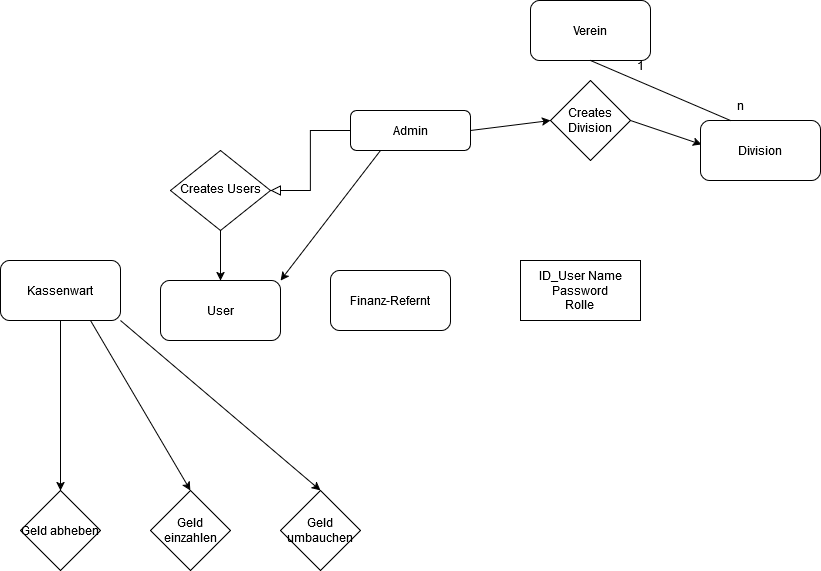

The diagram above was exported from draw.io. Its source (the exported page's mxGraphModel, read from the mxfile embedded in the PNG):
<mxGraphModel dx="991" dy="530" grid="1" gridSize="10" guides="1" tooltips="1" connect="1" arrows="1" fold="1" page="1" pageScale="1" pageWidth="827" pageHeight="1169" math="0" shadow="0">
  <root>
    <mxCell id="WIyWlLk6GJQsqaUBKTNV-0" />
    <mxCell id="WIyWlLk6GJQsqaUBKTNV-1" parent="WIyWlLk6GJQsqaUBKTNV-0" />
    <mxCell id="WIyWlLk6GJQsqaUBKTNV-2" value="" style="rounded=0;html=1;jettySize=auto;orthogonalLoop=1;fontSize=11;endArrow=block;endFill=0;endSize=8;strokeWidth=1;shadow=0;labelBackgroundColor=none;edgeStyle=orthogonalEdgeStyle;" parent="WIyWlLk6GJQsqaUBKTNV-1" source="WIyWlLk6GJQsqaUBKTNV-3" target="WIyWlLk6GJQsqaUBKTNV-6" edge="1">
      <mxGeometry relative="1" as="geometry" />
    </mxCell>
    <mxCell id="WIyWlLk6GJQsqaUBKTNV-3" value="Admin" style="rounded=1;whiteSpace=wrap;html=1;fontSize=12;glass=0;strokeWidth=1;shadow=0;" parent="WIyWlLk6GJQsqaUBKTNV-1" vertex="1">
      <mxGeometry x="350" y="120" width="120" height="40" as="geometry" />
    </mxCell>
    <mxCell id="WIyWlLk6GJQsqaUBKTNV-6" value="Creates Users" style="rhombus;whiteSpace=wrap;html=1;shadow=0;fontFamily=Helvetica;fontSize=12;align=center;strokeWidth=1;spacing=6;spacingTop=-4;" parent="WIyWlLk6GJQsqaUBKTNV-1" vertex="1">
      <mxGeometry x="170" y="160" width="100" height="80" as="geometry" />
    </mxCell>
    <mxCell id="JH6DdeGn8HoN8JoAJNj0-0" value="&lt;div&gt;ID_User Name&lt;/div&gt;&lt;div&gt;Password&lt;br&gt;&lt;/div&gt;&lt;div&gt;Rolle&lt;br&gt;&lt;/div&gt;" style="rounded=0;whiteSpace=wrap;html=1;" vertex="1" parent="WIyWlLk6GJQsqaUBKTNV-1">
      <mxGeometry x="520" y="270" width="120" height="60" as="geometry" />
    </mxCell>
    <mxCell id="JH6DdeGn8HoN8JoAJNj0-2" value="" style="endArrow=classic;html=1;rounded=0;entryX=0.5;entryY=0;entryDx=0;entryDy=0;" edge="1" parent="WIyWlLk6GJQsqaUBKTNV-1">
      <mxGeometry width="50" height="50" relative="1" as="geometry">
        <mxPoint x="220" y="240" as="sourcePoint" />
        <mxPoint x="220" y="290" as="targetPoint" />
      </mxGeometry>
    </mxCell>
    <mxCell id="JH6DdeGn8HoN8JoAJNj0-3" value="Finanz-Refernt" style="rounded=1;whiteSpace=wrap;html=1;" vertex="1" parent="WIyWlLk6GJQsqaUBKTNV-1">
      <mxGeometry x="330" y="280" width="120" height="60" as="geometry" />
    </mxCell>
    <mxCell id="JH6DdeGn8HoN8JoAJNj0-4" value="&lt;div&gt;Creates &lt;br&gt;&lt;/div&gt;&lt;div&gt;Division&lt;br&gt;&lt;/div&gt;" style="rhombus;whiteSpace=wrap;html=1;" vertex="1" parent="WIyWlLk6GJQsqaUBKTNV-1">
      <mxGeometry x="550" y="90" width="80" height="80" as="geometry" />
    </mxCell>
    <mxCell id="JH6DdeGn8HoN8JoAJNj0-5" value="" style="endArrow=classic;html=1;rounded=0;entryX=0;entryY=0.5;entryDx=0;entryDy=0;exitX=1;exitY=0.5;exitDx=0;exitDy=0;" edge="1" parent="WIyWlLk6GJQsqaUBKTNV-1" source="WIyWlLk6GJQsqaUBKTNV-3" target="JH6DdeGn8HoN8JoAJNj0-4">
      <mxGeometry width="50" height="50" relative="1" as="geometry">
        <mxPoint x="280" y="120" as="sourcePoint" />
        <mxPoint x="330" y="70" as="targetPoint" />
      </mxGeometry>
    </mxCell>
    <mxCell id="JH6DdeGn8HoN8JoAJNj0-6" value="Division" style="rounded=1;whiteSpace=wrap;html=1;" vertex="1" parent="WIyWlLk6GJQsqaUBKTNV-1">
      <mxGeometry x="700" y="130" width="120" height="60" as="geometry" />
    </mxCell>
    <mxCell id="JH6DdeGn8HoN8JoAJNj0-7" value="" style="endArrow=classic;html=1;rounded=0;entryX=0.008;entryY=0.4;entryDx=0;entryDy=0;entryPerimeter=0;exitX=1;exitY=0.5;exitDx=0;exitDy=0;" edge="1" parent="WIyWlLk6GJQsqaUBKTNV-1" source="JH6DdeGn8HoN8JoAJNj0-4" target="JH6DdeGn8HoN8JoAJNj0-6">
      <mxGeometry width="50" height="50" relative="1" as="geometry">
        <mxPoint x="430" y="160" as="sourcePoint" />
        <mxPoint x="480" y="110" as="targetPoint" />
      </mxGeometry>
    </mxCell>
    <mxCell id="JH6DdeGn8HoN8JoAJNj0-8" value="Kassenwart" style="rounded=1;whiteSpace=wrap;html=1;" vertex="1" parent="WIyWlLk6GJQsqaUBKTNV-1">
      <mxGeometry y="270" width="120" height="60" as="geometry" />
    </mxCell>
    <mxCell id="JH6DdeGn8HoN8JoAJNj0-10" value="Verein" style="rounded=1;whiteSpace=wrap;html=1;" vertex="1" parent="WIyWlLk6GJQsqaUBKTNV-1">
      <mxGeometry x="530" y="10" width="120" height="60" as="geometry" />
    </mxCell>
    <mxCell id="JH6DdeGn8HoN8JoAJNj0-11" value="" style="endArrow=none;html=1;rounded=0;entryX=0.5;entryY=1;entryDx=0;entryDy=0;exitX=0.25;exitY=0;exitDx=0;exitDy=0;" edge="1" parent="WIyWlLk6GJQsqaUBKTNV-1" source="JH6DdeGn8HoN8JoAJNj0-6" target="JH6DdeGn8HoN8JoAJNj0-10">
      <mxGeometry width="50" height="50" relative="1" as="geometry">
        <mxPoint x="35" y="130" as="sourcePoint" />
        <mxPoint x="85" y="80" as="targetPoint" />
      </mxGeometry>
    </mxCell>
    <mxCell id="JH6DdeGn8HoN8JoAJNj0-14" value="n" style="text;html=1;align=center;verticalAlign=middle;whiteSpace=wrap;rounded=0;" vertex="1" parent="WIyWlLk6GJQsqaUBKTNV-1">
      <mxGeometry x="710" y="100" width="60" height="30" as="geometry" />
    </mxCell>
    <mxCell id="JH6DdeGn8HoN8JoAJNj0-15" value="1" style="text;html=1;align=center;verticalAlign=middle;whiteSpace=wrap;rounded=0;" vertex="1" parent="WIyWlLk6GJQsqaUBKTNV-1">
      <mxGeometry x="610" y="60" width="60" height="30" as="geometry" />
    </mxCell>
    <mxCell id="JH6DdeGn8HoN8JoAJNj0-16" value="" style="endArrow=classic;html=1;rounded=0;exitX=0.5;exitY=1;exitDx=0;exitDy=0;entryX=0.5;entryY=0;entryDx=0;entryDy=0;" edge="1" parent="WIyWlLk6GJQsqaUBKTNV-1" source="JH6DdeGn8HoN8JoAJNj0-8" target="JH6DdeGn8HoN8JoAJNj0-19">
      <mxGeometry width="50" height="50" relative="1" as="geometry">
        <mxPoint x="195" y="410" as="sourcePoint" />
        <mxPoint x="195" y="500" as="targetPoint" />
      </mxGeometry>
    </mxCell>
    <mxCell id="JH6DdeGn8HoN8JoAJNj0-17" value="User" style="rounded=1;whiteSpace=wrap;html=1;" vertex="1" parent="WIyWlLk6GJQsqaUBKTNV-1">
      <mxGeometry x="160" y="290" width="120" height="60" as="geometry" />
    </mxCell>
    <mxCell id="JH6DdeGn8HoN8JoAJNj0-18" value="" style="endArrow=classic;html=1;rounded=0;exitX=0.25;exitY=1;exitDx=0;exitDy=0;entryX=1;entryY=0;entryDx=0;entryDy=0;" edge="1" parent="WIyWlLk6GJQsqaUBKTNV-1" source="WIyWlLk6GJQsqaUBKTNV-3" target="JH6DdeGn8HoN8JoAJNj0-17">
      <mxGeometry width="50" height="50" relative="1" as="geometry">
        <mxPoint x="340" y="230" as="sourcePoint" />
        <mxPoint x="390" y="180" as="targetPoint" />
      </mxGeometry>
    </mxCell>
    <mxCell id="JH6DdeGn8HoN8JoAJNj0-19" value="&lt;div&gt;Geld abheben&lt;/div&gt;" style="rhombus;whiteSpace=wrap;html=1;" vertex="1" parent="WIyWlLk6GJQsqaUBKTNV-1">
      <mxGeometry x="20" y="500" width="80" height="80" as="geometry" />
    </mxCell>
    <mxCell id="JH6DdeGn8HoN8JoAJNj0-20" value="Geld einzahlen" style="rhombus;whiteSpace=wrap;html=1;" vertex="1" parent="WIyWlLk6GJQsqaUBKTNV-1">
      <mxGeometry x="150" y="500" width="80" height="80" as="geometry" />
    </mxCell>
    <mxCell id="JH6DdeGn8HoN8JoAJNj0-21" value="Geld umbauchen" style="rhombus;whiteSpace=wrap;html=1;" vertex="1" parent="WIyWlLk6GJQsqaUBKTNV-1">
      <mxGeometry x="280" y="500" width="80" height="80" as="geometry" />
    </mxCell>
    <mxCell id="JH6DdeGn8HoN8JoAJNj0-22" value="" style="endArrow=classic;html=1;rounded=0;exitX=0.75;exitY=1;exitDx=0;exitDy=0;entryX=0.5;entryY=0;entryDx=0;entryDy=0;" edge="1" parent="WIyWlLk6GJQsqaUBKTNV-1" source="JH6DdeGn8HoN8JoAJNj0-8" target="JH6DdeGn8HoN8JoAJNj0-20">
      <mxGeometry width="50" height="50" relative="1" as="geometry">
        <mxPoint x="290" y="420" as="sourcePoint" />
        <mxPoint x="340" y="370" as="targetPoint" />
      </mxGeometry>
    </mxCell>
    <mxCell id="JH6DdeGn8HoN8JoAJNj0-23" value="" style="endArrow=classic;html=1;rounded=0;exitX=1;exitY=1;exitDx=0;exitDy=0;entryX=0.5;entryY=0;entryDx=0;entryDy=0;" edge="1" parent="WIyWlLk6GJQsqaUBKTNV-1" source="JH6DdeGn8HoN8JoAJNj0-8" target="JH6DdeGn8HoN8JoAJNj0-21">
      <mxGeometry width="50" height="50" relative="1" as="geometry">
        <mxPoint x="290" y="330" as="sourcePoint" />
        <mxPoint x="340" y="280" as="targetPoint" />
      </mxGeometry>
    </mxCell>
  </root>
</mxGraphModel>